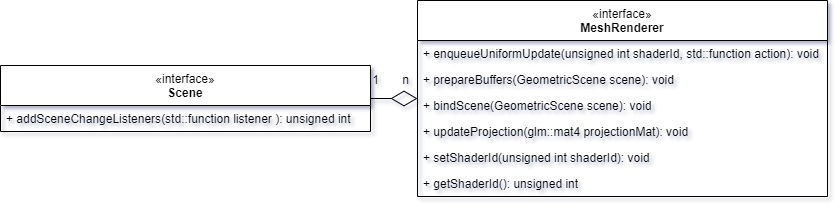

The diagram above was exported from draw.io. Its source (the exported page's mxGraphModel, read from the mxfile embedded in the PNG):
<mxGraphModel dx="913" dy="576" grid="1" gridSize="10" guides="1" tooltips="1" connect="1" arrows="1" fold="1" page="1" pageScale="1" pageWidth="827" pageHeight="1169" math="0" shadow="0">
  <root>
    <mxCell id="0" />
    <mxCell id="1" parent="0" />
    <mxCell id="2" value="&lt;span style=&quot;font-weight: 400;&quot;&gt;«interface»&lt;/span&gt;&lt;br&gt;MeshRenderer" style="swimlane;fontStyle=1;align=center;verticalAlign=top;childLayout=stackLayout;horizontal=1;startSize=40;horizontalStack=0;resizeParent=1;resizeParentMax=0;resizeLast=0;collapsible=1;marginBottom=0;whiteSpace=wrap;html=1;" vertex="1" parent="1">
      <mxGeometry x="417" y="10" width="410" height="196" as="geometry" />
    </mxCell>
    <mxCell id="3" value="+ enqueueUniformUpdate&lt;span style=&quot;background-color: initial;&quot;&gt;(unsigned int shaderId, std::function action): void&lt;/span&gt;" style="text;strokeColor=none;fillColor=none;align=left;verticalAlign=top;spacingLeft=4;spacingRight=4;overflow=hidden;rotatable=0;points=[[0,0.5],[1,0.5]];portConstraint=eastwest;whiteSpace=wrap;html=1;" vertex="1" parent="2">
      <mxGeometry y="40" width="410" height="26" as="geometry" />
    </mxCell>
    <mxCell id="4" value="+ prepareBuffers&lt;span style=&quot;background-color: initial;&quot;&gt;(GeometricScene scene): void&lt;/span&gt;" style="text;strokeColor=none;fillColor=none;align=left;verticalAlign=top;spacingLeft=4;spacingRight=4;overflow=hidden;rotatable=0;points=[[0,0.5],[1,0.5]];portConstraint=eastwest;whiteSpace=wrap;html=1;" vertex="1" parent="2">
      <mxGeometry y="66" width="410" height="26" as="geometry" />
    </mxCell>
    <mxCell id="5" value="+ bindScene&lt;span style=&quot;background-color: initial;&quot;&gt;(GeometricScene scene): void&lt;/span&gt;" style="text;strokeColor=none;fillColor=none;align=left;verticalAlign=top;spacingLeft=4;spacingRight=4;overflow=hidden;rotatable=0;points=[[0,0.5],[1,0.5]];portConstraint=eastwest;whiteSpace=wrap;html=1;" vertex="1" parent="2">
      <mxGeometry y="92" width="410" height="26" as="geometry" />
    </mxCell>
    <mxCell id="6" value="+ updateProjection&lt;span style=&quot;background-color: initial;&quot;&gt;(glm::mat4 projectionMat): void&lt;/span&gt;" style="text;strokeColor=none;fillColor=none;align=left;verticalAlign=top;spacingLeft=4;spacingRight=4;overflow=hidden;rotatable=0;points=[[0,0.5],[1,0.5]];portConstraint=eastwest;whiteSpace=wrap;html=1;" vertex="1" parent="2">
      <mxGeometry y="118" width="410" height="26" as="geometry" />
    </mxCell>
    <mxCell id="7" value="+ setShaderId&lt;span style=&quot;background-color: initial;&quot;&gt;(unsigned int shaderId): void&lt;/span&gt;" style="text;strokeColor=none;fillColor=none;align=left;verticalAlign=top;spacingLeft=4;spacingRight=4;overflow=hidden;rotatable=0;points=[[0,0.5],[1,0.5]];portConstraint=eastwest;whiteSpace=wrap;html=1;" vertex="1" parent="2">
      <mxGeometry y="144" width="410" height="26" as="geometry" />
    </mxCell>
    <mxCell id="8" value="+ getShaderId&lt;span style=&quot;background-color: initial;&quot;&gt;(): unsigned int&lt;/span&gt;" style="text;strokeColor=none;fillColor=none;align=left;verticalAlign=top;spacingLeft=4;spacingRight=4;overflow=hidden;rotatable=0;points=[[0,0.5],[1,0.5]];portConstraint=eastwest;whiteSpace=wrap;html=1;" vertex="1" parent="2">
      <mxGeometry y="170" width="410" height="26" as="geometry" />
    </mxCell>
    <mxCell id="9" value="&lt;span style=&quot;font-weight: 400;&quot;&gt;«interface»&lt;/span&gt;&lt;br&gt;Scene" style="swimlane;fontStyle=1;align=center;verticalAlign=top;childLayout=stackLayout;horizontal=1;startSize=40;horizontalStack=0;resizeParent=1;resizeParentMax=0;resizeLast=0;collapsible=1;marginBottom=0;whiteSpace=wrap;html=1;" vertex="1" parent="1">
      <mxGeometry y="75" width="370" height="66" as="geometry" />
    </mxCell>
    <mxCell id="10" value="+ addSceneChangeListeners&lt;span style=&quot;background-color: initial;&quot;&gt;(std::function listener ): unsigned int&lt;/span&gt;" style="text;strokeColor=none;fillColor=none;align=left;verticalAlign=top;spacingLeft=4;spacingRight=4;overflow=hidden;rotatable=0;points=[[0,0.5],[1,0.5]];portConstraint=eastwest;whiteSpace=wrap;html=1;" vertex="1" parent="9">
      <mxGeometry y="40" width="370" height="26" as="geometry" />
    </mxCell>
    <mxCell id="11" value="" style="endArrow=diamondThin;endFill=0;endSize=24;html=1;rounded=0;" edge="1" source="9" target="2" parent="1">
      <mxGeometry width="160" relative="1" as="geometry">
        <mxPoint x="410" y="160" as="sourcePoint" />
        <mxPoint x="570" y="160" as="targetPoint" />
      </mxGeometry>
    </mxCell>
    <mxCell id="12" value="1" style="text;html=1;align=center;verticalAlign=middle;resizable=0;points=[];autosize=1;strokeColor=none;fillColor=none;" vertex="1" parent="1">
      <mxGeometry x="360" y="75" width="30" height="30" as="geometry" />
    </mxCell>
    <mxCell id="13" value="n" style="text;html=1;align=center;verticalAlign=middle;resizable=0;points=[];autosize=1;strokeColor=none;fillColor=none;" vertex="1" parent="1">
      <mxGeometry x="390" y="75" width="30" height="30" as="geometry" />
    </mxCell>
  </root>
</mxGraphModel>